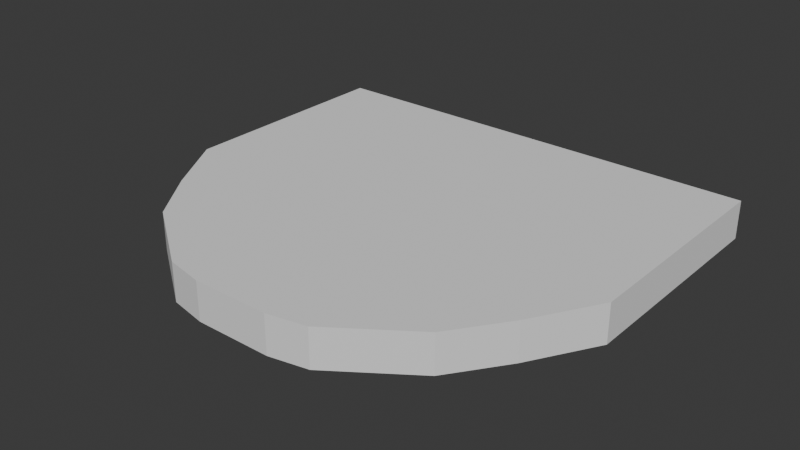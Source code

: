 # Source: StartBlock.blend  (saved by Blender 4.4.32; exported with 4.5.12 LTS)
import bpy
from mathutils import Matrix  # noqa: F401  (used for matrix-valued properties, if any)

bpy.ops.wm.read_factory_settings(use_empty=True)
scene = bpy.context.scene
scene.name = 'Scene'

# ---- collections
col_collection = bpy.data.collections.new('Collection'); scene.collection.children.link(col_collection)

# ---- world
world_world = bpy.data.worlds.new('World'); scene.world = world_world
world_world.use_nodes = True; world_world.node_tree.nodes.clear()
_N = world_world.node_tree.nodes; _L = world_world.node_tree.links
n0 = _N.new('ShaderNodeOutputWorld'); n0.name = 'World Output'; n0.location = (300, 300)
n1 = _N.new('ShaderNodeBackground'); n1.name = 'Background'; n1.location = (10, 300)
n1.inputs[0].default_value = (0.05088, 0.05088, 0.05088, 1.0)
_L.new(n1.outputs[0], n0.inputs[0])
n0.is_active_output = True
world_world.color = (0.05088, 0.05088, 0.05088)
world_world.sun_shadow_jitter_overblur = 0.0

# ---- meshes
me_cube_001 = bpy.data.meshes.new('Cube.001')
me_cube_001.from_pydata([(1.0, -4.7, 0.0), (1.0, -4.7, 1.0), (6.0, 6.0, 1.0), (0.0, 6.0, 0.0), (0.0, 6.0, 1.0), (6.0, 6.0, 0.0), (6.0, 0.0, 0.0), (6.0, 0.0, 1.0), (0.0, -4.7, 1.0), (0.0, 0.0, 1.0), (0.0, 0.0, 0.0), (0.0, -4.7, 0.0), (5.0, -1.7, 1.0), (4.0, -3.1, 1.0), (3.0, -3.8, 1.0), (2.0, -4.5, 1.0), (3.0, -3.8, 0.0), (0.0, -1.7, 1.0), (0.0, -3.1, 1.0), (0.0, -3.8, 1.0), (0.0, -4.5, 1.0), (0.0, -1.7, 0.0), (0.0, -3.1, 0.0), (0.0, -3.8, 0.0), (0.0, -4.5, 0.0), (5.0, -1.7, 0.0), (4.0, -3.1, 0.0), (2.0, -4.5, 0.0)], [], [(3, 4, 2, 5), (27, 15, 1, 0), (24, 27, 0, 11), (15, 20, 8, 1), (2, 4, 9, 7), (3, 5, 6, 10), (0, 1, 8, 11), (5, 2, 7, 6), (7, 9, 17, 12), (12, 17, 18, 13), (13, 18, 19, 14), (14, 19, 20, 15), (10, 6, 25, 21), (21, 25, 26, 22), (22, 26, 16, 23), (23, 16, 27, 24), (6, 7, 12, 25), (25, 12, 13, 26), (26, 13, 14, 16), (16, 14, 15, 27)])
_uv = me_cube_001.uv_layers.new(name='UVMap')
_uv.uv.foreach_set('vector', [0.5, 0.375, 0.625, 0.375, 0.625, 0.5, 0.5, 0.5, 0.5, 0.725, 0.625, 0.725, 0.625, 0.75, 0.5, 0.75, 0.25, 0.725, 0.375, 0.725, 0.375, 0.75, 0.25, 0.75, 0.625, 0.725, 0.75, 0.725, 0.75, 0.75, 0.625, 0.75, 0.625, 0.5, 0.75, 0.5, 0.75, 0.625, 0.625, 0.625, 0.25, 0.5, 0.375, 0.5, 0.375, 0.625, 0.25, 0.625, 0.5, 0.75, 0.625, 0.75, 0.625, 0.875, 0.5, 0.875, 0.5, 0.5, 0.625, 0.5, 0.625, 0.625, 0.5, 0.625, 0.625, 0.625, 0.75, 0.625, 0.75, 0.65, 0.625, 0.65, 0.625, 0.65, 0.75, 0.65, 0.75, 0.675, 0.625, 0.675, 0.625, 0.675, 0.75, 0.675, 0.75, 0.7, 0.625, 0.7, 0.625, 0.7, 0.75, 0.7, 0.75, 0.725, 0.625, 0.725, 0.25, 0.625, 0.375, 0.625, 0.375, 0.65, 0.25, 0.65, 0.25, 0.65, 0.375, 0.65, 0.375, 0.675, 0.25, 0.675, 0.25, 0.675, 0.375, 0.675, 0.375, 0.7, 0.25, 0.7, 0.25, 0.7, 0.375, 0.7, 0.375, 0.725, 0.25, 0.725, 0.5, 0.625, 0.625, 0.625, 0.625, 0.65, 0.5, 0.65, 0.5, 0.65, 0.625, 0.65, 0.625, 0.675, 0.5, 0.675, 0.5, 0.675, 0.625, 0.675, 0.625, 0.7, 0.5, 0.7, 0.5, 0.7, 0.625, 0.7, 0.625, 0.725, 0.5, 0.725])
me_cube_001.update()

# ---- objects
ob_cube = bpy.data.objects.new('Cube', me_cube_001)

# ---- transforms, parenting, visibility, modifiers, constraints
ob_cube.location = (0.0, 0.0, 0.0)
_m = ob_cube.modifiers.new('Mirror', 'MIRROR')

# ---- collection membership
col_collection.objects.link(ob_cube)

# ---- scene / render settings (as saved in the file)
scene.frame_start = 1; scene.frame_end = 250; scene.frame_set(1)
scene.render.engine = 'BLENDER_EEVEE_NEXT'
bpy.context.view_layer.update()

# ---- added for rendering (the .blend has no active camera and no usable light): camera, sun
cam_auto = bpy.data.cameras.new('AutoCamera')
cam_auto.lens = 50.0
cam_auto.sensor_width = 36.0
cam_auto.clip_end = 1000.0
ob_auto_camera = bpy.data.objects.new('AutoCamera', cam_auto)
scene.collection.objects.link(ob_auto_camera)
ob_auto_camera.location = (14.9042, -17.235, 12.4233)
ob_auto_camera.rotation_euler = (1.09748, -7.21219e-08, 0.694738)
scene.camera = ob_auto_camera
light_auto_sun = bpy.data.lights.new('AutoSun', 'SUN')
light_auto_sun.energy = 3.0
light_auto_sun.angle = 0.0523599
ob_auto_sun = bpy.data.objects.new('AutoSun', light_auto_sun)
scene.collection.objects.link(ob_auto_sun)
ob_auto_sun.rotation_euler = (0.872665, 0.174533, 0.523599)
bpy.context.view_layer.update()
